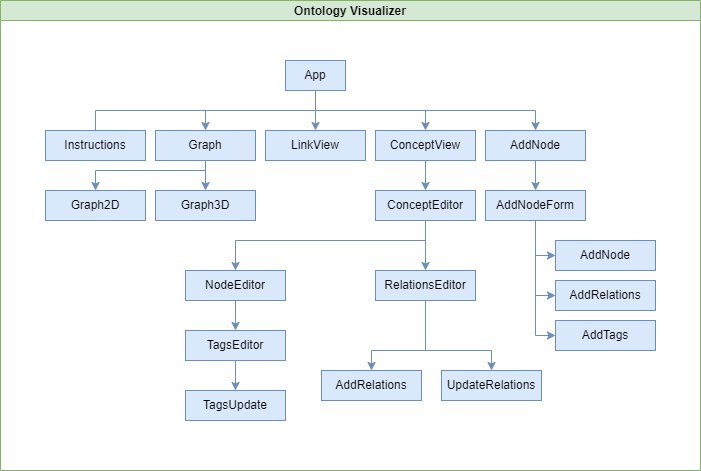

The diagram above was exported from draw.io. Its source (the exported page's mxGraphModel, read from the mxfile embedded in the PNG):
<mxGraphModel dx="1038" dy="579" grid="1" gridSize="10" guides="1" tooltips="1" connect="1" arrows="1" fold="1" page="1" pageScale="1" pageWidth="827" pageHeight="1169" math="0" shadow="0">
  <root>
    <mxCell id="0" />
    <mxCell id="1" parent="0" />
    <mxCell id="mZXfikhJcpt6bpKTIRxm-1" value="Ontology Visualizer" style="swimlane;startSize=20;horizontal=1;containerType=tree;fillColor=#d5e8d4;strokeColor=#82b366;" vertex="1" parent="1">
      <mxGeometry x="64" y="40" width="700" height="470" as="geometry" />
    </mxCell>
    <mxCell id="mZXfikhJcpt6bpKTIRxm-2" value="" style="edgeStyle=elbowEdgeStyle;elbow=vertical;startArrow=none;endArrow=none;rounded=0;fillColor=#dae8fc;strokeColor=#6c8ebf;" edge="1" parent="mZXfikhJcpt6bpKTIRxm-1" source="mZXfikhJcpt6bpKTIRxm-3" target="mZXfikhJcpt6bpKTIRxm-4">
      <mxGeometry relative="1" as="geometry" />
    </mxCell>
    <mxCell id="mZXfikhJcpt6bpKTIRxm-37" style="edgeStyle=orthogonalEdgeStyle;rounded=0;orthogonalLoop=1;jettySize=auto;html=1;fillColor=#dae8fc;strokeColor=#6c8ebf;" edge="1" parent="mZXfikhJcpt6bpKTIRxm-1" source="mZXfikhJcpt6bpKTIRxm-3" target="mZXfikhJcpt6bpKTIRxm-5">
      <mxGeometry relative="1" as="geometry">
        <Array as="points">
          <mxPoint x="315" y="110" />
          <mxPoint x="205" y="110" />
        </Array>
      </mxGeometry>
    </mxCell>
    <mxCell id="mZXfikhJcpt6bpKTIRxm-40" style="edgeStyle=orthogonalEdgeStyle;rounded=0;orthogonalLoop=1;jettySize=auto;html=1;fillColor=#dae8fc;strokeColor=#6c8ebf;" edge="1" parent="mZXfikhJcpt6bpKTIRxm-1" source="mZXfikhJcpt6bpKTIRxm-3" target="mZXfikhJcpt6bpKTIRxm-6">
      <mxGeometry relative="1" as="geometry" />
    </mxCell>
    <mxCell id="mZXfikhJcpt6bpKTIRxm-41" style="edgeStyle=orthogonalEdgeStyle;rounded=0;orthogonalLoop=1;jettySize=auto;html=1;entryX=0.5;entryY=0;entryDx=0;entryDy=0;fillColor=#dae8fc;strokeColor=#6c8ebf;" edge="1" parent="mZXfikhJcpt6bpKTIRxm-1" source="mZXfikhJcpt6bpKTIRxm-3" target="mZXfikhJcpt6bpKTIRxm-7">
      <mxGeometry relative="1" as="geometry">
        <Array as="points">
          <mxPoint x="315" y="110" />
          <mxPoint x="425" y="110" />
        </Array>
      </mxGeometry>
    </mxCell>
    <mxCell id="mZXfikhJcpt6bpKTIRxm-42" style="edgeStyle=orthogonalEdgeStyle;rounded=0;orthogonalLoop=1;jettySize=auto;html=1;entryX=0.5;entryY=0;entryDx=0;entryDy=0;fillColor=#dae8fc;strokeColor=#6c8ebf;" edge="1" parent="mZXfikhJcpt6bpKTIRxm-1" source="mZXfikhJcpt6bpKTIRxm-3" target="mZXfikhJcpt6bpKTIRxm-8">
      <mxGeometry relative="1" as="geometry">
        <Array as="points">
          <mxPoint x="315" y="110" />
          <mxPoint x="535" y="110" />
        </Array>
      </mxGeometry>
    </mxCell>
    <mxCell id="mZXfikhJcpt6bpKTIRxm-3" value="App" style="whiteSpace=wrap;html=1;treeFolding=1;treeMoving=1;newEdgeStyle={&quot;edgeStyle&quot;:&quot;elbowEdgeStyle&quot;,&quot;startArrow&quot;:&quot;none&quot;,&quot;endArrow&quot;:&quot;none&quot;};fillColor=#dae8fc;strokeColor=#6c8ebf;" vertex="1" parent="mZXfikhJcpt6bpKTIRxm-1">
      <mxGeometry x="285" y="60" width="60" height="30" as="geometry" />
    </mxCell>
    <mxCell id="mZXfikhJcpt6bpKTIRxm-4" value="Instructions" style="whiteSpace=wrap;html=1;treeFolding=1;treeMoving=1;newEdgeStyle={&quot;edgeStyle&quot;:&quot;elbowEdgeStyle&quot;,&quot;startArrow&quot;:&quot;none&quot;,&quot;endArrow&quot;:&quot;none&quot;};fillColor=#dae8fc;strokeColor=#6c8ebf;" vertex="1" parent="mZXfikhJcpt6bpKTIRxm-1">
      <mxGeometry x="45" y="130" width="100" height="30" as="geometry" />
    </mxCell>
    <mxCell id="mZXfikhJcpt6bpKTIRxm-48" style="edgeStyle=orthogonalEdgeStyle;rounded=0;orthogonalLoop=1;jettySize=auto;html=1;entryX=0.5;entryY=0;entryDx=0;entryDy=0;fillColor=#dae8fc;strokeColor=#6c8ebf;" edge="1" parent="mZXfikhJcpt6bpKTIRxm-1" source="mZXfikhJcpt6bpKTIRxm-5" target="mZXfikhJcpt6bpKTIRxm-10">
      <mxGeometry relative="1" as="geometry" />
    </mxCell>
    <mxCell id="mZXfikhJcpt6bpKTIRxm-49" style="edgeStyle=orthogonalEdgeStyle;rounded=0;orthogonalLoop=1;jettySize=auto;html=1;entryX=0.5;entryY=0;entryDx=0;entryDy=0;fillColor=#dae8fc;strokeColor=#6c8ebf;" edge="1" parent="mZXfikhJcpt6bpKTIRxm-1" source="mZXfikhJcpt6bpKTIRxm-5" target="mZXfikhJcpt6bpKTIRxm-9">
      <mxGeometry relative="1" as="geometry">
        <mxPoint x="65" y="170" as="targetPoint" />
        <Array as="points">
          <mxPoint x="205" y="170" />
          <mxPoint x="95" y="170" />
        </Array>
      </mxGeometry>
    </mxCell>
    <mxCell id="mZXfikhJcpt6bpKTIRxm-5" value="Graph" style="whiteSpace=wrap;html=1;treeFolding=1;treeMoving=1;newEdgeStyle={&quot;edgeStyle&quot;:&quot;elbowEdgeStyle&quot;,&quot;startArrow&quot;:&quot;none&quot;,&quot;endArrow&quot;:&quot;none&quot;};fillColor=#dae8fc;strokeColor=#6c8ebf;" vertex="1" parent="mZXfikhJcpt6bpKTIRxm-1">
      <mxGeometry x="155" y="130" width="100" height="30" as="geometry" />
    </mxCell>
    <mxCell id="mZXfikhJcpt6bpKTIRxm-6" value="LinkView" style="whiteSpace=wrap;html=1;treeFolding=1;treeMoving=1;newEdgeStyle={&quot;edgeStyle&quot;:&quot;elbowEdgeStyle&quot;,&quot;startArrow&quot;:&quot;none&quot;,&quot;endArrow&quot;:&quot;none&quot;};fillColor=#dae8fc;strokeColor=#6c8ebf;" vertex="1" parent="mZXfikhJcpt6bpKTIRxm-1">
      <mxGeometry x="265" y="130" width="100" height="30" as="geometry" />
    </mxCell>
    <mxCell id="mZXfikhJcpt6bpKTIRxm-44" style="edgeStyle=orthogonalEdgeStyle;rounded=0;orthogonalLoop=1;jettySize=auto;html=1;entryX=0.5;entryY=0;entryDx=0;entryDy=0;fillColor=#dae8fc;strokeColor=#6c8ebf;" edge="1" parent="mZXfikhJcpt6bpKTIRxm-1" source="mZXfikhJcpt6bpKTIRxm-7" target="mZXfikhJcpt6bpKTIRxm-11">
      <mxGeometry relative="1" as="geometry" />
    </mxCell>
    <mxCell id="mZXfikhJcpt6bpKTIRxm-7" value="ConceptView" style="whiteSpace=wrap;html=1;treeFolding=1;treeMoving=1;newEdgeStyle={&quot;edgeStyle&quot;:&quot;elbowEdgeStyle&quot;,&quot;startArrow&quot;:&quot;none&quot;,&quot;endArrow&quot;:&quot;none&quot;};fillColor=#dae8fc;strokeColor=#6c8ebf;" vertex="1" parent="mZXfikhJcpt6bpKTIRxm-1">
      <mxGeometry x="375" y="130" width="100" height="30" as="geometry" />
    </mxCell>
    <mxCell id="mZXfikhJcpt6bpKTIRxm-43" style="edgeStyle=orthogonalEdgeStyle;rounded=0;orthogonalLoop=1;jettySize=auto;html=1;entryX=0.5;entryY=0;entryDx=0;entryDy=0;fillColor=#dae8fc;strokeColor=#6c8ebf;" edge="1" parent="mZXfikhJcpt6bpKTIRxm-1" source="mZXfikhJcpt6bpKTIRxm-8" target="mZXfikhJcpt6bpKTIRxm-12">
      <mxGeometry relative="1" as="geometry" />
    </mxCell>
    <mxCell id="mZXfikhJcpt6bpKTIRxm-8" value="AddNode" style="whiteSpace=wrap;html=1;treeFolding=1;treeMoving=1;newEdgeStyle={&quot;edgeStyle&quot;:&quot;elbowEdgeStyle&quot;,&quot;startArrow&quot;:&quot;none&quot;,&quot;endArrow&quot;:&quot;none&quot;};fillColor=#dae8fc;strokeColor=#6c8ebf;" vertex="1" parent="mZXfikhJcpt6bpKTIRxm-1">
      <mxGeometry x="485" y="130" width="100" height="30" as="geometry" />
    </mxCell>
    <mxCell id="mZXfikhJcpt6bpKTIRxm-9" value="Graph2D" style="whiteSpace=wrap;html=1;treeFolding=1;treeMoving=1;newEdgeStyle={&quot;edgeStyle&quot;:&quot;elbowEdgeStyle&quot;,&quot;startArrow&quot;:&quot;none&quot;,&quot;endArrow&quot;:&quot;none&quot;};fillColor=#dae8fc;strokeColor=#6c8ebf;" vertex="1" parent="mZXfikhJcpt6bpKTIRxm-1">
      <mxGeometry x="45" y="190" width="100" height="30" as="geometry" />
    </mxCell>
    <mxCell id="mZXfikhJcpt6bpKTIRxm-10" value="Graph3D" style="whiteSpace=wrap;html=1;treeFolding=1;treeMoving=1;newEdgeStyle={&quot;edgeStyle&quot;:&quot;elbowEdgeStyle&quot;,&quot;startArrow&quot;:&quot;none&quot;,&quot;endArrow&quot;:&quot;none&quot;};fillColor=#dae8fc;strokeColor=#6c8ebf;" vertex="1" parent="mZXfikhJcpt6bpKTIRxm-1">
      <mxGeometry x="155" y="190" width="100" height="30" as="geometry" />
    </mxCell>
    <mxCell id="mZXfikhJcpt6bpKTIRxm-64" style="edgeStyle=orthogonalEdgeStyle;rounded=0;orthogonalLoop=1;jettySize=auto;html=1;entryX=0.5;entryY=0;entryDx=0;entryDy=0;fillColor=#dae8fc;strokeColor=#6c8ebf;" edge="1" parent="mZXfikhJcpt6bpKTIRxm-1" source="mZXfikhJcpt6bpKTIRxm-11" target="mZXfikhJcpt6bpKTIRxm-24">
      <mxGeometry relative="1" as="geometry" />
    </mxCell>
    <mxCell id="mZXfikhJcpt6bpKTIRxm-65" style="edgeStyle=orthogonalEdgeStyle;rounded=0;orthogonalLoop=1;jettySize=auto;html=1;entryX=0.5;entryY=0;entryDx=0;entryDy=0;fillColor=#dae8fc;strokeColor=#6c8ebf;" edge="1" parent="mZXfikhJcpt6bpKTIRxm-1" source="mZXfikhJcpt6bpKTIRxm-11" target="mZXfikhJcpt6bpKTIRxm-22">
      <mxGeometry relative="1" as="geometry">
        <Array as="points">
          <mxPoint x="425" y="240" />
          <mxPoint x="235" y="240" />
        </Array>
      </mxGeometry>
    </mxCell>
    <mxCell id="mZXfikhJcpt6bpKTIRxm-11" value="ConceptEditor" style="whiteSpace=wrap;html=1;treeFolding=1;treeMoving=1;newEdgeStyle={&quot;edgeStyle&quot;:&quot;elbowEdgeStyle&quot;,&quot;startArrow&quot;:&quot;none&quot;,&quot;endArrow&quot;:&quot;none&quot;};fillColor=#dae8fc;strokeColor=#6c8ebf;" vertex="1" parent="mZXfikhJcpt6bpKTIRxm-1">
      <mxGeometry x="375" y="190" width="100" height="30" as="geometry" />
    </mxCell>
    <mxCell id="mZXfikhJcpt6bpKTIRxm-53" style="edgeStyle=orthogonalEdgeStyle;rounded=0;orthogonalLoop=1;jettySize=auto;html=1;entryX=0;entryY=0.5;entryDx=0;entryDy=0;fillColor=#dae8fc;strokeColor=#6c8ebf;" edge="1" parent="mZXfikhJcpt6bpKTIRxm-1" source="mZXfikhJcpt6bpKTIRxm-12" target="mZXfikhJcpt6bpKTIRxm-14">
      <mxGeometry relative="1" as="geometry" />
    </mxCell>
    <mxCell id="mZXfikhJcpt6bpKTIRxm-54" style="edgeStyle=orthogonalEdgeStyle;rounded=0;orthogonalLoop=1;jettySize=auto;html=1;entryX=0;entryY=0.5;entryDx=0;entryDy=0;fillColor=#dae8fc;strokeColor=#6c8ebf;" edge="1" parent="mZXfikhJcpt6bpKTIRxm-1" source="mZXfikhJcpt6bpKTIRxm-12" target="mZXfikhJcpt6bpKTIRxm-18">
      <mxGeometry relative="1" as="geometry" />
    </mxCell>
    <mxCell id="mZXfikhJcpt6bpKTIRxm-55" style="edgeStyle=orthogonalEdgeStyle;rounded=0;orthogonalLoop=1;jettySize=auto;html=1;entryX=0;entryY=0.5;entryDx=0;entryDy=0;fillColor=#dae8fc;strokeColor=#6c8ebf;" edge="1" parent="mZXfikhJcpt6bpKTIRxm-1" source="mZXfikhJcpt6bpKTIRxm-12" target="mZXfikhJcpt6bpKTIRxm-20">
      <mxGeometry relative="1" as="geometry" />
    </mxCell>
    <mxCell id="mZXfikhJcpt6bpKTIRxm-12" value="AddNodeForm" style="whiteSpace=wrap;html=1;treeFolding=1;treeMoving=1;newEdgeStyle={&quot;edgeStyle&quot;:&quot;elbowEdgeStyle&quot;,&quot;startArrow&quot;:&quot;none&quot;,&quot;endArrow&quot;:&quot;none&quot;};fillColor=#dae8fc;strokeColor=#6c8ebf;" vertex="1" parent="mZXfikhJcpt6bpKTIRxm-1">
      <mxGeometry x="485" y="190" width="100" height="30" as="geometry" />
    </mxCell>
    <mxCell id="mZXfikhJcpt6bpKTIRxm-14" value="AddNode" style="whiteSpace=wrap;html=1;treeFolding=1;treeMoving=1;newEdgeStyle={&quot;edgeStyle&quot;:&quot;elbowEdgeStyle&quot;,&quot;startArrow&quot;:&quot;none&quot;,&quot;endArrow&quot;:&quot;none&quot;};fillColor=#dae8fc;strokeColor=#6c8ebf;" vertex="1" parent="mZXfikhJcpt6bpKTIRxm-1">
      <mxGeometry x="555" y="240" width="100" height="30" as="geometry" />
    </mxCell>
    <mxCell id="mZXfikhJcpt6bpKTIRxm-20" value="AddTags" style="whiteSpace=wrap;html=1;treeFolding=1;treeMoving=1;newEdgeStyle={&quot;edgeStyle&quot;:&quot;elbowEdgeStyle&quot;,&quot;startArrow&quot;:&quot;none&quot;,&quot;endArrow&quot;:&quot;none&quot;};fillColor=#dae8fc;strokeColor=#6c8ebf;" vertex="1" parent="mZXfikhJcpt6bpKTIRxm-1">
      <mxGeometry x="555" y="320" width="100" height="30" as="geometry" />
    </mxCell>
    <mxCell id="mZXfikhJcpt6bpKTIRxm-67" style="edgeStyle=orthogonalEdgeStyle;rounded=0;orthogonalLoop=1;jettySize=auto;html=1;fillColor=#dae8fc;strokeColor=#6c8ebf;" edge="1" parent="mZXfikhJcpt6bpKTIRxm-1" source="mZXfikhJcpt6bpKTIRxm-21" target="mZXfikhJcpt6bpKTIRxm-26">
      <mxGeometry relative="1" as="geometry" />
    </mxCell>
    <mxCell id="mZXfikhJcpt6bpKTIRxm-21" value="TagsEditor" style="whiteSpace=wrap;html=1;treeFolding=1;treeMoving=1;newEdgeStyle={&quot;edgeStyle&quot;:&quot;elbowEdgeStyle&quot;,&quot;startArrow&quot;:&quot;none&quot;,&quot;endArrow&quot;:&quot;none&quot;};fillColor=#dae8fc;strokeColor=#6c8ebf;" vertex="1" parent="mZXfikhJcpt6bpKTIRxm-1">
      <mxGeometry x="185" y="330" width="100" height="30" as="geometry" />
    </mxCell>
    <mxCell id="mZXfikhJcpt6bpKTIRxm-72" style="edgeStyle=orthogonalEdgeStyle;rounded=0;orthogonalLoop=1;jettySize=auto;html=1;exitX=0.5;exitY=1;exitDx=0;exitDy=0;entryX=0.5;entryY=0;entryDx=0;entryDy=0;fillColor=#dae8fc;strokeColor=#6c8ebf;" edge="1" parent="mZXfikhJcpt6bpKTIRxm-1" source="mZXfikhJcpt6bpKTIRxm-24" target="mZXfikhJcpt6bpKTIRxm-25">
      <mxGeometry relative="1" as="geometry">
        <Array as="points">
          <mxPoint x="425" y="350" />
          <mxPoint x="491" y="350" />
        </Array>
      </mxGeometry>
    </mxCell>
    <mxCell id="mZXfikhJcpt6bpKTIRxm-73" style="edgeStyle=orthogonalEdgeStyle;rounded=0;orthogonalLoop=1;jettySize=auto;html=1;exitX=0.5;exitY=1;exitDx=0;exitDy=0;entryX=0.5;entryY=0;entryDx=0;entryDy=0;fillColor=#dae8fc;strokeColor=#6c8ebf;" edge="1" parent="mZXfikhJcpt6bpKTIRxm-1" source="mZXfikhJcpt6bpKTIRxm-24" target="mZXfikhJcpt6bpKTIRxm-23">
      <mxGeometry relative="1" as="geometry">
        <Array as="points">
          <mxPoint x="425" y="350" />
          <mxPoint x="371" y="350" />
        </Array>
      </mxGeometry>
    </mxCell>
    <mxCell id="mZXfikhJcpt6bpKTIRxm-24" value="RelationsEditor" style="whiteSpace=wrap;html=1;treeFolding=1;treeMoving=1;newEdgeStyle={&quot;edgeStyle&quot;:&quot;elbowEdgeStyle&quot;,&quot;startArrow&quot;:&quot;none&quot;,&quot;endArrow&quot;:&quot;none&quot;};fillColor=#dae8fc;strokeColor=#6c8ebf;" vertex="1" parent="mZXfikhJcpt6bpKTIRxm-1">
      <mxGeometry x="375" y="270" width="100" height="30" as="geometry" />
    </mxCell>
    <mxCell id="mZXfikhJcpt6bpKTIRxm-23" value="AddRelations" style="whiteSpace=wrap;html=1;treeFolding=1;treeMoving=1;newEdgeStyle={&quot;edgeStyle&quot;:&quot;elbowEdgeStyle&quot;,&quot;startArrow&quot;:&quot;none&quot;,&quot;endArrow&quot;:&quot;none&quot;};fillColor=#dae8fc;strokeColor=#6c8ebf;" vertex="1" parent="mZXfikhJcpt6bpKTIRxm-1">
      <mxGeometry x="321" y="370" width="100" height="30" as="geometry" />
    </mxCell>
    <mxCell id="mZXfikhJcpt6bpKTIRxm-66" style="edgeStyle=orthogonalEdgeStyle;rounded=0;orthogonalLoop=1;jettySize=auto;html=1;fillColor=#dae8fc;strokeColor=#6c8ebf;" edge="1" parent="mZXfikhJcpt6bpKTIRxm-1" source="mZXfikhJcpt6bpKTIRxm-22" target="mZXfikhJcpt6bpKTIRxm-21">
      <mxGeometry relative="1" as="geometry" />
    </mxCell>
    <mxCell id="mZXfikhJcpt6bpKTIRxm-22" value="NodeEditor" style="whiteSpace=wrap;html=1;treeFolding=1;treeMoving=1;newEdgeStyle={&quot;edgeStyle&quot;:&quot;elbowEdgeStyle&quot;,&quot;startArrow&quot;:&quot;none&quot;,&quot;endArrow&quot;:&quot;none&quot;};fillColor=#dae8fc;strokeColor=#6c8ebf;" vertex="1" parent="mZXfikhJcpt6bpKTIRxm-1">
      <mxGeometry x="185" y="270" width="100" height="30" as="geometry" />
    </mxCell>
    <mxCell id="mZXfikhJcpt6bpKTIRxm-26" value="TagsUpdate" style="whiteSpace=wrap;html=1;treeFolding=1;treeMoving=1;newEdgeStyle={&quot;edgeStyle&quot;:&quot;elbowEdgeStyle&quot;,&quot;startArrow&quot;:&quot;none&quot;,&quot;endArrow&quot;:&quot;none&quot;};fillColor=#dae8fc;strokeColor=#6c8ebf;" vertex="1" parent="mZXfikhJcpt6bpKTIRxm-1">
      <mxGeometry x="185" y="390" width="100" height="30" as="geometry" />
    </mxCell>
    <mxCell id="mZXfikhJcpt6bpKTIRxm-18" value="AddRelations" style="whiteSpace=wrap;html=1;treeFolding=1;treeMoving=1;newEdgeStyle={&quot;edgeStyle&quot;:&quot;elbowEdgeStyle&quot;,&quot;startArrow&quot;:&quot;none&quot;,&quot;endArrow&quot;:&quot;none&quot;};fillColor=#dae8fc;strokeColor=#6c8ebf;" vertex="1" parent="mZXfikhJcpt6bpKTIRxm-1">
      <mxGeometry x="555" y="280" width="100" height="30" as="geometry" />
    </mxCell>
    <mxCell id="mZXfikhJcpt6bpKTIRxm-25" value="UpdateRelations" style="whiteSpace=wrap;html=1;treeFolding=1;treeMoving=1;newEdgeStyle={&quot;edgeStyle&quot;:&quot;elbowEdgeStyle&quot;,&quot;startArrow&quot;:&quot;none&quot;,&quot;endArrow&quot;:&quot;none&quot;};fillColor=#dae8fc;strokeColor=#6c8ebf;" vertex="1" parent="mZXfikhJcpt6bpKTIRxm-1">
      <mxGeometry x="441" y="370" width="100" height="30" as="geometry" />
    </mxCell>
  </root>
</mxGraphModel>